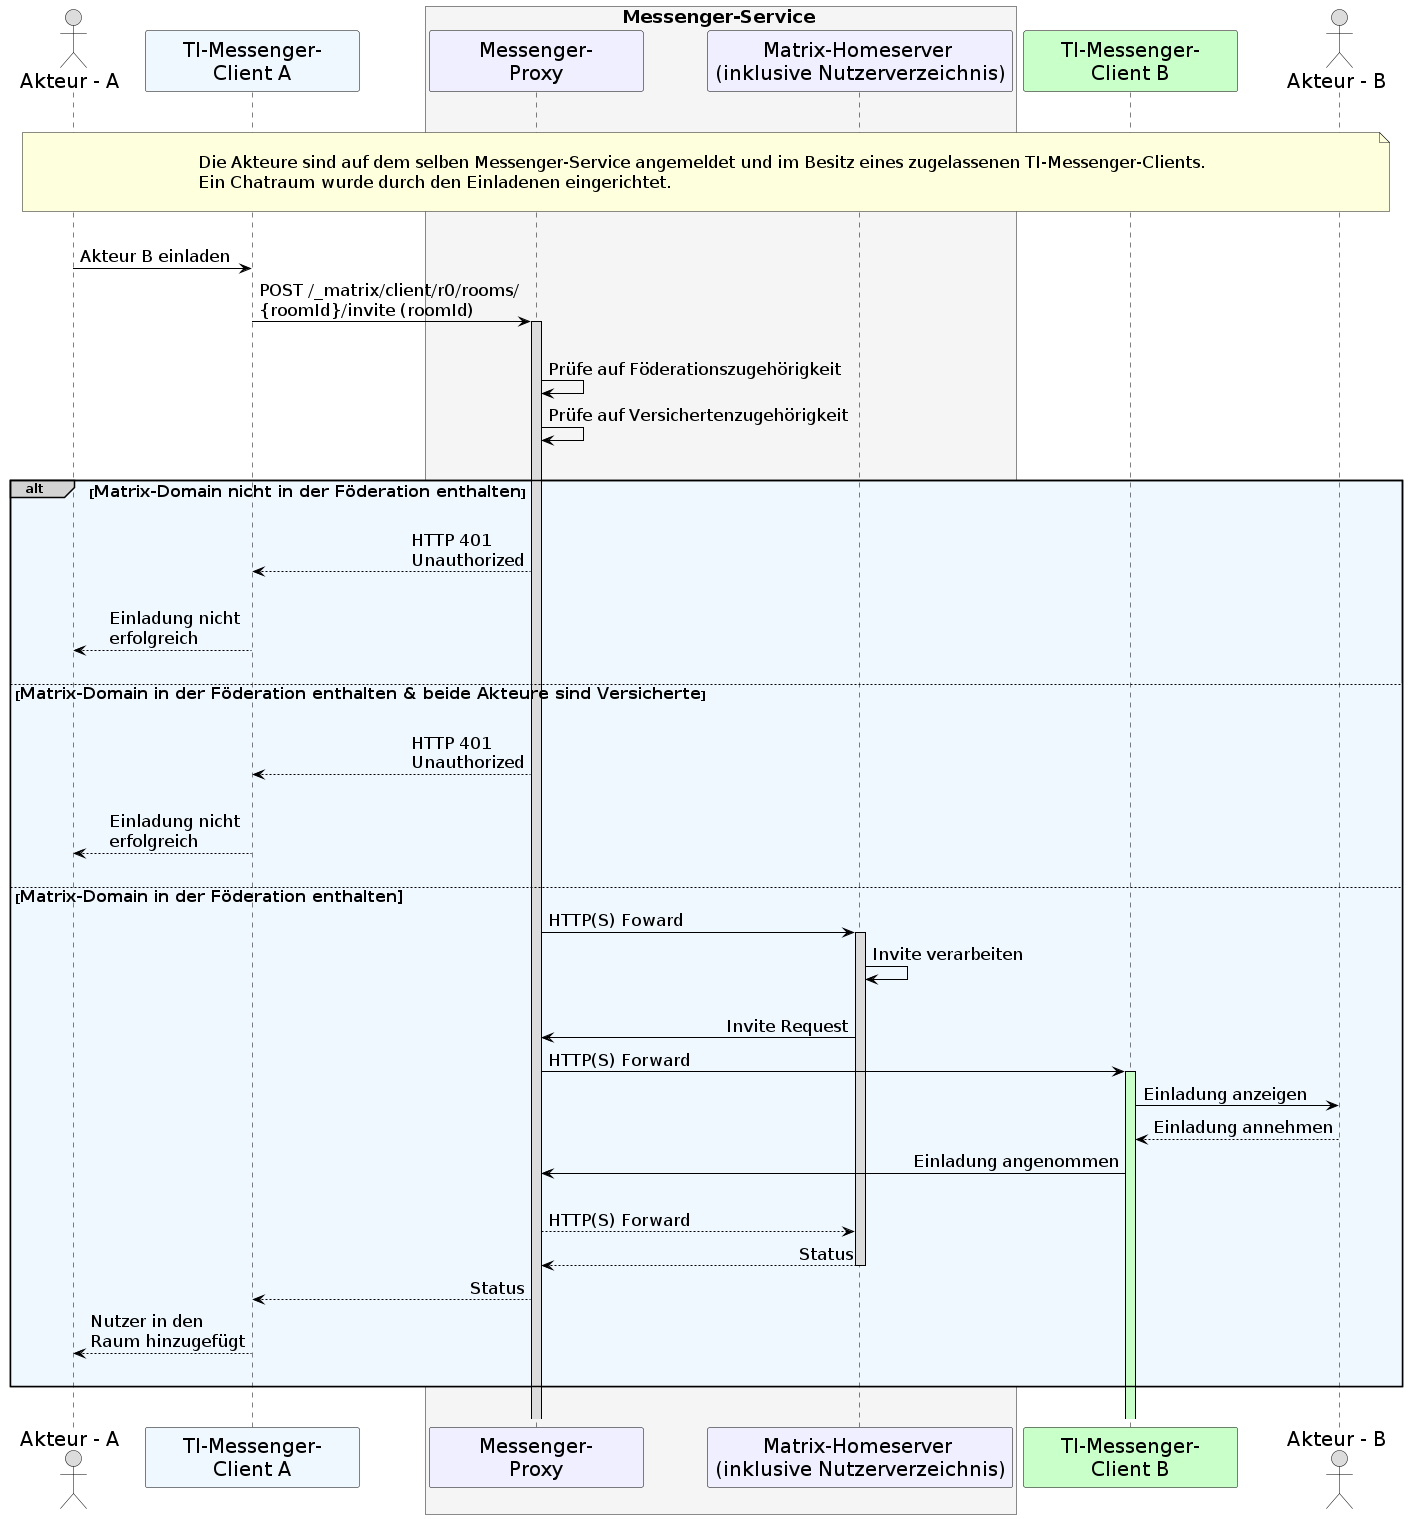

The diagram above was rendered by PlantUML. Its source (embedded in the PNG):
@startuml
skinparam sequenceMessageAlign direction
skinparam minClassWidth 200
skinparam BoxPadding 1
skinparam sequenceReferenceHeaderBackgroundColor palegreen
scale max 2048 width

skinparam sequence {
ArrowColor black
ArrowFontSize 17
ActorBorderColor black
LifeLineBorderColor black
LifeLineBackgroundColor Gainsboro

ParticipantBorderColor Motivation
ParticipantBackgroundColor Motivation
ParticipantFontName Impact
ParticipantFontSize 20
ParticipantFontColor black
ParticipantBorderColor Black
ParticipantBackgroundColor MOTIVATION

ActorBackgroundColor Gainsboro
ActorFontColor black
ActorFontSize 20
ActorFontName Aapex
}
    actor U1 as "Akteur - A"
    participant C1 as "TI-Messenger-\nClient A" #AliceBlue
    box <size:18>Messenger-Service</size> #WhiteSmoke
      participant MP as "Messenger-\nProxy"
      participant MH as "Matrix-Homeserver \n(inklusive Nutzerverzeichnis)"
    end box
    participant C2 as "TI-Messenger-\nClient B"#TECHNOLOGY
    actor U2 as "Akteur - B"
    
|||
note over U1, U2: \n<size:17>Die Akteure sind auf dem selben Messenger-Service angemeldet und im Besitz eines zugelassenen TI-Messenger-Clients.\n<size:17>Ein Chatraum wurde durch den Einladenen eingerichtet.</size>\n
|||
    U1->C1: Akteur B einladen
    C1->MP: POST /_matrix/client/r0/rooms/\n{roomId}/invite (roomId)
    activate MP
    |||
      MP->MP: Prüfe auf Föderationszugehörigkeit
      MP->MP: Prüfe auf Versichertenzugehörigkeit
    |||
    
    alt#LightGrey #AliceBlue <size:16>Matrix-Domain nicht in der Föderation enthalten</size>
      |||
      MP-->C1: HTTP 401 \nUnauthorized
      |||
      C1-->U1: Einladung nicht \nerfolgreich
      |||
    
      else <size:16>Matrix-Domain in der Föderation enthalten & beide Akteure sind Versicherte</size>
      |||
      MP-->C1: HTTP 401 \nUnauthorized
      |||
      C1-->U1: Einladung nicht \nerfolgreich
      |||

      else <size:16>Matrix-Domain in der Föderation enthalten
      MP->MH: HTTP(S) Foward
        activate MH
      MH->MH: Invite verarbeiten
      |||
          MH->MP: Invite Request
          MP->C2: HTTP(S) Forward
            activate C2 #TECHNOLOGY
          C2->U2: Einladung anzeigen
          U2-->C2: Einladung annehmen
          C2->MP: Einladung angenommen
          |||
          MP-->MH: HTTP(S) Forward
          MH-->MP: Status
            deactivate MH
          MP-->C1: Status
          C1-->U1: Nutzer in den \nRaum hinzugefügt
        |||
        end
 |||
@enduml